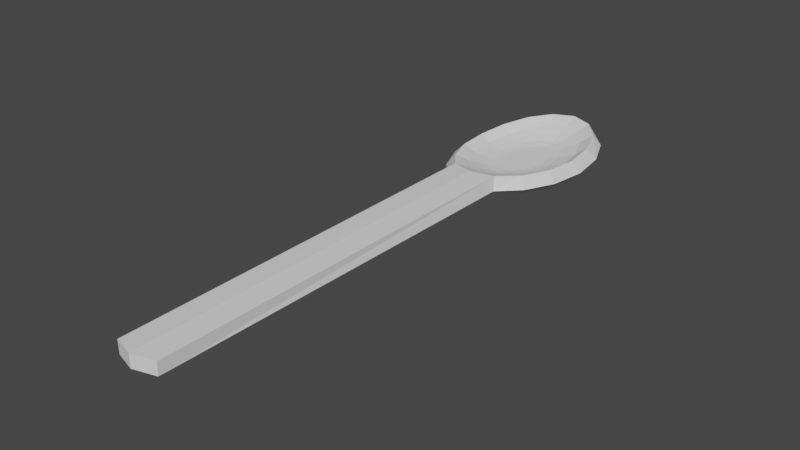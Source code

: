 # Source: LudumDareWoodenSpoon.blend  (saved by Blender 3.4.6; exported with 4.5.12 LTS)
import bpy
from mathutils import Matrix  # noqa: F401  (used for matrix-valued properties, if any)

bpy.ops.wm.read_factory_settings(use_empty=True)
scene = bpy.context.scene
scene.name = 'Scene'

# ---- collections
col_collection = bpy.data.collections.new('Collection'); scene.collection.children.link(col_collection)

# ---- world
world_world = bpy.data.worlds.new('World'); scene.world = world_world
world_world.use_nodes = True; world_world.node_tree.nodes.clear()
_N = world_world.node_tree.nodes; _L = world_world.node_tree.links
n0 = _N.new('ShaderNodeOutputWorld'); n0.name = 'World Output'; n0.location = (300, 300)
n1 = _N.new('ShaderNodeBackground'); n1.name = 'Background'; n1.location = (10, 300)
n1.inputs[0].default_value = (0.05088, 0.05088, 0.05088, 1.0)
_L.new(n1.outputs[0], n0.inputs[0])
n0.is_active_output = True
world_world.color = (0.05088, 0.05088, 0.05088)
world_world.use_sun_shadow = False
world_world.sun_shadow_jitter_overblur = 0.0

# ---- meshes
me_cylinder_007 = bpy.data.meshes.new('Cylinder.007')
me_cylinder_007.from_pydata([(7.526e-10, 0.2045, 0.0427), (0.03897, 0.1914, 0.04096), (0.07029, 0.155, 0.03823), (0.09014, 0.1018, 0.03513), (0.09689, 0.04006, 0.03347), (0.09014, -0.02164, 0.03513), (0.07037, -0.07487, 0.03821), (0.04142, -0.1127, 0.04219), (6.858e-10, -0.1276, 0.04484), (-0.04142, -0.1127, 0.04219), (-0.07037, -0.07487, 0.03821), (-0.09014, -0.02164, 0.03513), (-0.09689, 0.04006, 0.03347), (-0.09014, 0.1018, 0.03513), (-0.07029, 0.155, 0.03823), (-0.03897, 0.1914, 0.04096), (0.001731, 0.1022, 0.01138), (8.86e-10, 0.1026, 0.01138), (0.01418, 0.09316, 0.01138), (0.02796, 0.07073, 0.01138), (0.03357, 0.04006, 0.01138), (0.02796, 0.009392, 0.01138), (0.01418, -0.01304, 0.01138), (0.001731, -0.02208, 0.01138), (9.628e-10, -0.02246, 0.01138), (-0.001731, -0.02208, 0.01138), (-0.01418, -0.01304, 0.01138), (-0.02796, 0.009392, 0.01138), (-0.03357, 0.04006, 0.01138), (-0.02796, 0.07073, 0.01138), (-0.01418, 0.09316, 0.01138), (-0.001731, 0.1022, 0.01138), (0.003598, 0.1061, 0.01145), (7.466e-10, 0.1068, 0.01145), (0.0175, 0.09612, 0.01147), (0.03225, 0.07233, 0.01148), (0.0382, 0.04006, 0.01148), (0.03225, 0.007791, 0.01148), (0.0175, -0.016, 0.01147), (0.003598, -0.02598, 0.01145), (7.314e-10, -0.02671, 0.01145), (-0.003598, -0.02598, 0.01145), (-0.0175, -0.016, 0.01147), (-0.03225, 0.007791, 0.01148), (-0.0382, 0.04006, 0.01148), (-0.03225, 0.07233, 0.01148), (-0.0175, 0.09612, 0.01147), (-0.003598, 0.1061, 0.01145), (6.842e-10, 0.1757, 0.03077), (7.713e-10, 0.152, 0.02197), (9.849e-10, 0.1288, 0.01488), (0.0116, 0.1254, 0.01465), (0.01999, 0.1458, 0.02122), (0.0279, 0.1665, 0.02932), (0.02976, 0.1097, 0.01408), (0.04263, 0.124, 0.01943), (0.05399, 0.1381, 0.02566), (0.04618, 0.07931, 0.01353), (0.06074, 0.08653, 0.01768), (0.07272, 0.09354, 0.02191), (0.05257, 0.04006, 0.0133), (0.06756, 0.04006, 0.01697), (0.0795, 0.04006, 0.02035), (0.04618, 0.0008098, 0.01353), (0.06074, -0.006415, 0.01768), (0.07272, -0.01342, 0.02191), (0.02976, -0.02962, 0.01408), (0.04263, -0.04383, 0.01943), (0.054, -0.05801, 0.02567), (0.0116, -0.04533, 0.01465), (0.01999, -0.06567, 0.02122), (0.0279, -0.0864, 0.02933), (8.121e-10, -0.04864, 0.01488), (9.887e-10, -0.07188, 0.02197), (7.836e-10, -0.09565, 0.03079), (-0.0116, -0.04533, 0.01465), (-0.01999, -0.06567, 0.02122), (-0.0279, -0.0864, 0.02933), (-0.02976, -0.02962, 0.01408), (-0.04263, -0.04383, 0.01943), (-0.054, -0.05801, 0.02567), (-0.04618, 0.0008098, 0.01353), (-0.06074, -0.006415, 0.01768), (-0.07272, -0.01342, 0.02191), (-0.05257, 0.04006, 0.0133), (-0.06756, 0.04006, 0.01697), (-0.0795, 0.04006, 0.02035), (-0.04618, 0.07931, 0.01353), (-0.06074, 0.08653, 0.01768), (-0.07272, 0.09354, 0.02191), (-0.02976, 0.1097, 0.01408), (-0.04263, 0.124, 0.01943), (-0.05399, 0.1381, 0.02566), (-0.0116, 0.1254, 0.01465), (-0.01999, 0.1458, 0.02122), (-0.0279, 0.1665, 0.02932), (0.03926, -0.826, 0.04127), (7.15e-10, -0.8384, 0.04313), (-0.03926, -0.826, 0.04127), (6.858e-10, 0.2177, 0.022), (0.04483, 0.2038, 0.0204), (0.08228, 0.165, 0.01854), (0.107, 0.1075, 0.01681), (0.1156, 0.04006, 0.0158), (0.107, -0.02738, 0.01681), (0.08228, -0.0848, 0.01841), (0.04588, -0.1215, 0.01855), (7.586e-10, -0.1335, 0.01813), (-0.04588, -0.1215, 0.01855), (-0.08228, -0.0848, 0.01841), (-0.107, -0.02738, 0.01681), (-0.1156, 0.04006, 0.0158), (-0.107, 0.1075, 0.01681), (-0.08228, 0.165, 0.01854), (-0.04483, 0.2038, 0.0204), (0.00196, 0.1027, -0.01584), (7.451e-10, 0.1031, -0.01584), (0.01459, 0.09354, -0.01584), (0.02848, 0.07093, -0.01584), (0.03413, 0.04006, -0.01584), (0.02848, 0.009192, -0.01584), (0.01459, -0.01342, -0.01584), (0.00196, -0.02259, -0.01584), (7.844e-10, -0.02302, -0.01584), (-0.00196, -0.02259, -0.01584), (-0.01459, -0.01342, -0.01584), (-0.02848, 0.009192, -0.01584), (-0.03413, 0.04006, -0.01584), (-0.02848, 0.07093, -0.01584), (-0.01459, 0.09354, -0.01584), (-0.00196, 0.1027, -0.01584), (0.004844, 0.1092, -0.01561), (6.68e-10, 0.1103, -0.01561), (0.01976, 0.09835, -0.01561), (0.03504, 0.07345, -0.01561), (0.04114, 0.04006, -0.01561), (0.03504, 0.00667, -0.01561), (0.01976, -0.01823, -0.01561), (0.004844, -0.02909, -0.01561), (6.858e-10, -0.03014, -0.01561), (-0.004844, -0.02909, -0.01561), (-0.01976, -0.01823, -0.01561), (-0.03504, 0.00667, -0.01561), (-0.04114, 0.04006, -0.01561), (-0.03504, 0.07345, -0.01561), (-0.01976, 0.09835, -0.01561), (-0.004844, 0.1092, -0.01561), (7.038e-10, 0.189, 0.006258), (6.858e-10, 0.1629, -0.003463), (6.799e-10, 0.1367, -0.01141), (0.0145, 0.1325, -0.0117), (0.0241, 0.1556, -0.004283), (0.03379, 0.1787, 0.004951), (0.03487, 0.1148, -0.01237), (0.04989, 0.1312, -0.006217), (0.0652, 0.1476, 0.001789), (0.05244, 0.08188, -0.01302), (0.06974, 0.09027, -0.008112), (0.08754, 0.09872, -0.001425), (0.05915, 0.04006, -0.01328), (0.07707, 0.04006, -0.008893), (0.09557, 0.04006, -0.002787), (0.05244, -0.00176, -0.01302), (0.06974, -0.01015, -0.008112), (0.08754, -0.0186, -0.001425), (0.03487, -0.03469, -0.01237), (0.04989, -0.05105, -0.006217), (0.0652, -0.06744, 0.001789), (0.0145, -0.05239, -0.0117), (0.0241, -0.07553, -0.004283), (0.03379, -0.09862, 0.004951), (6.262e-10, -0.05656, -0.01141), (6.739e-10, -0.08275, -0.003463), (7.276e-10, -0.1089, 0.006259), (-0.0145, -0.05239, -0.0117), (-0.0241, -0.07553, -0.004283), (-0.03379, -0.09862, 0.004951), (-0.03487, -0.03469, -0.01237), (-0.04989, -0.05105, -0.006217), (-0.0652, -0.06744, 0.001789), (-0.05244, -0.00176, -0.01302), (-0.06974, -0.01015, -0.008112), (-0.08754, -0.0186, -0.001425), (-0.05915, 0.04006, -0.01328), (-0.07707, 0.04006, -0.008893), (-0.09557, 0.04006, -0.002787), (-0.05244, 0.08188, -0.01302), (-0.06974, 0.09027, -0.008112), (-0.08754, 0.09872, -0.001425), (-0.03487, 0.1148, -0.01237), (-0.04989, 0.1312, -0.006217), (-0.0652, 0.1476, 0.001789), (-0.0145, 0.1325, -0.0117), (-0.0241, 0.1556, -0.004283), (-0.03379, 0.1787, 0.004951), (0.03844, -0.8262, 0.01835), (7.521e-10, -0.8385, 0.01966), (-0.03844, -0.8262, 0.01835)], [], [(16, 17, 31, 30, 29, 28, 27, 26, 25, 24, 23, 22, 21, 20, 19, 18), (48, 53, 1, 0), (53, 56, 2, 1), (56, 59, 3, 2), (59, 62, 4, 3), (62, 65, 5, 4), (65, 68, 6, 5), (68, 71, 7, 6), (71, 74, 8, 7), (74, 77, 9, 8), (77, 80, 10, 9), (80, 83, 11, 10), (83, 86, 12, 11), (86, 89, 13, 12), (89, 92, 14, 13), (92, 95, 15, 14), (95, 48, 0, 15), (17, 16, 32, 33), (16, 18, 34, 32), (18, 19, 35, 34), (19, 20, 36, 35), (20, 21, 37, 36), (21, 22, 38, 37), (22, 23, 39, 38), (23, 24, 40, 39), (24, 25, 41, 40), (25, 26, 42, 41), (26, 27, 43, 42), (27, 28, 44, 43), (28, 29, 45, 44), (29, 30, 46, 45), (30, 31, 47, 46), (31, 17, 33, 47), (47, 33, 50, 93), (93, 50, 49, 94), (94, 49, 48, 95), (46, 47, 93, 90), (90, 93, 94, 91), (91, 94, 95, 92), (45, 46, 90, 87), (87, 90, 91, 88), (88, 91, 92, 89), (44, 45, 87, 84), (84, 87, 88, 85), (85, 88, 89, 86), (43, 44, 84, 81), (81, 84, 85, 82), (82, 85, 86, 83), (42, 43, 81, 78), (78, 81, 82, 79), (79, 82, 83, 80), (41, 42, 78, 75), (75, 78, 79, 76), (76, 79, 80, 77), (40, 41, 75, 72), (72, 75, 76, 73), (73, 76, 77, 74), (39, 40, 72, 69), (69, 72, 73, 70), (70, 73, 74, 71), (38, 39, 69, 66), (66, 69, 70, 67), (67, 70, 71, 68), (37, 38, 66, 63), (63, 66, 67, 64), (64, 67, 68, 65), (36, 37, 63, 60), (60, 63, 64, 61), (61, 64, 65, 62), (35, 36, 60, 57), (57, 60, 61, 58), (58, 61, 62, 59), (34, 35, 57, 54), (54, 57, 58, 55), (55, 58, 59, 56), (32, 34, 54, 51), (51, 54, 55, 52), (52, 55, 56, 53), (33, 32, 51, 50), (50, 51, 52, 49), (49, 52, 53, 48), (8, 9, 98, 97), (7, 8, 97, 96), (115, 117, 118, 119, 120, 121, 122, 123, 124, 125, 126, 127, 128, 129, 130, 116), (147, 99, 100, 152), (152, 100, 101, 155), (155, 101, 102, 158), (158, 102, 103, 161), (161, 103, 104, 164), (164, 104, 105, 167), (167, 105, 106, 170), (170, 106, 107, 173), (173, 107, 108, 176), (176, 108, 109, 179), (179, 109, 110, 182), (182, 110, 111, 185), (185, 111, 112, 188), (188, 112, 113, 191), (191, 113, 114, 194), (194, 114, 99, 147), (116, 132, 131, 115), (115, 131, 133, 117), (117, 133, 134, 118), (118, 134, 135, 119), (119, 135, 136, 120), (120, 136, 137, 121), (121, 137, 138, 122), (122, 138, 139, 123), (123, 139, 140, 124), (124, 140, 141, 125), (125, 141, 142, 126), (126, 142, 143, 127), (127, 143, 144, 128), (128, 144, 145, 129), (129, 145, 146, 130), (130, 146, 132, 116), (146, 192, 149, 132), (192, 193, 148, 149), (193, 194, 147, 148), (145, 189, 192, 146), (189, 190, 193, 192), (190, 191, 194, 193), (144, 186, 189, 145), (186, 187, 190, 189), (187, 188, 191, 190), (143, 183, 186, 144), (183, 184, 187, 186), (184, 185, 188, 187), (142, 180, 183, 143), (180, 181, 184, 183), (181, 182, 185, 184), (141, 177, 180, 142), (177, 178, 181, 180), (178, 179, 182, 181), (140, 174, 177, 141), (174, 175, 178, 177), (175, 176, 179, 178), (139, 171, 174, 140), (171, 172, 175, 174), (172, 173, 176, 175), (138, 168, 171, 139), (168, 169, 172, 171), (169, 170, 173, 172), (137, 165, 168, 138), (165, 166, 169, 168), (166, 167, 170, 169), (136, 162, 165, 137), (162, 163, 166, 165), (163, 164, 167, 166), (135, 159, 162, 136), (159, 160, 163, 162), (160, 161, 164, 163), (134, 156, 159, 135), (156, 157, 160, 159), (157, 158, 161, 160), (133, 153, 156, 134), (153, 154, 157, 156), (154, 155, 158, 157), (131, 150, 153, 133), (150, 151, 154, 153), (151, 152, 155, 154), (132, 149, 150, 131), (149, 148, 151, 150), (148, 147, 152, 151), (107, 196, 197, 108), (106, 195, 196, 107), (0, 1, 100, 99), (1, 2, 101, 100), (2, 3, 102, 101), (3, 4, 103, 102), (4, 5, 104, 103), (5, 6, 105, 104), (6, 7, 106, 105), (9, 10, 109, 108), (10, 11, 110, 109), (11, 12, 111, 110), (12, 13, 112, 111), (13, 14, 113, 112), (14, 15, 114, 113), (15, 0, 99, 114), (96, 97, 196, 195), (97, 98, 197, 196), (98, 9, 108, 197), (7, 96, 195, 106)])
_uv = me_cylinder_007.uv_layers.new(name='UVMap')
_uv.uv.foreach_set('vector', [0.2542, 0.3749, 0.25, 0.3757, 0.2458, 0.3749, 0.2185, 0.3566, 0.1884, 0.3116, 0.1761, 0.25, 0.1884, 0.1884, 0.2185, 0.1434, 0.2458, 0.1251, 0.25, 0.1243, 0.2542, 0.1251, 0.2815, 0.1434, 0.3116, 0.1884, 0.3239, 0.25, 0.3116, 0.3116, 0.2815, 0.3566, 0.25, 0.4648, 0.3214, 0.4506, 0.3418, 0.4717, 0.25, 0.49, 0.3214, 0.4506, 0.3878, 0.4062, 0.4197, 0.4197, 0.3418, 0.4717, 0.3878, 0.4062, 0.4351, 0.3355, 0.4717, 0.3418, 0.4197, 0.4197, 0.4351, 0.3355, 0.4521, 0.25, 0.49, 0.25, 0.4717, 0.3418, 0.4521, 0.25, 0.4351, 0.1645, 0.4717, 0.1582, 0.49, 0.25, 0.4351, 0.1645, 0.3878, 0.0938, 0.4197, 0.08029, 0.4717, 0.1582, 0.3878, 0.0938, 0.3214, 0.04942, 0.3418, 0.02827, 0.4197, 0.08029, 0.3214, 0.04942, 0.25, 0.03522, 0.25, 0.01, 0.3418, 0.02827, 0.25, 0.03522, 0.1786, 0.04942, 0.1582, 0.02827, 0.25, 0.01, 0.1786, 0.04942, 0.1122, 0.0938, 0.08029, 0.08029, 0.1582, 0.02827, 0.1122, 0.0938, 0.06491, 0.1645, 0.02827, 0.1582, 0.08029, 0.08029, 0.06491, 0.1645, 0.04791, 0.25, 0.01, 0.25, 0.02827, 0.1582, 0.04791, 0.25, 0.06491, 0.3355, 0.02827, 0.3418, 0.01, 0.25, 0.06491, 0.3355, 0.1122, 0.4062, 0.08029, 0.4197, 0.02827, 0.3418, 0.1122, 0.4062, 0.1786, 0.4506, 0.1582, 0.4717, 0.08029, 0.4197, 0.1786, 0.4506, 0.25, 0.4648, 0.25, 0.49, 0.1582, 0.4717, 0.25, 0.3757, 0.2542, 0.3749, 0.2601, 0.3871, 0.25, 0.3891, 0.2542, 0.3749, 0.2815, 0.3566, 0.2922, 0.3657, 0.2601, 0.3871, 0.2815, 0.3566, 0.3116, 0.3116, 0.3252, 0.3163, 0.2922, 0.3657, 0.3116, 0.3116, 0.3239, 0.25, 0.3383, 0.25, 0.3252, 0.3163, 0.3239, 0.25, 0.3116, 0.1884, 0.3252, 0.1837, 0.3383, 0.25, 0.3116, 0.1884, 0.2815, 0.1434, 0.2922, 0.1343, 0.3252, 0.1837, 0.2815, 0.1434, 0.2542, 0.1251, 0.2601, 0.1129, 0.2922, 0.1343, 0.2542, 0.1251, 0.25, 0.1243, 0.25, 0.1109, 0.2601, 0.1129, 0.25, 0.1243, 0.2458, 0.1251, 0.2399, 0.1129, 0.25, 0.1109, 0.2458, 0.1251, 0.2185, 0.1434, 0.2078, 0.1343, 0.2399, 0.1129, 0.2185, 0.1434, 0.1884, 0.1884, 0.1748, 0.1837, 0.2078, 0.1343, 0.1884, 0.1884, 0.1761, 0.25, 0.1617, 0.25, 0.1748, 0.1837, 0.1761, 0.25, 0.1884, 0.3116, 0.1748, 0.3163, 0.1617, 0.25, 0.1884, 0.3116, 0.2185, 0.3566, 0.2078, 0.3657, 0.1748, 0.3163, 0.2185, 0.3566, 0.2458, 0.3749, 0.2399, 0.3871, 0.2078, 0.3657, 0.2458, 0.3749, 0.25, 0.3757, 0.25, 0.3891, 0.2399, 0.3871, 0.2399, 0.3871, 0.25, 0.3891, 0.25, 0.4143, 0.2195, 0.4083, 0.2195, 0.4083, 0.25, 0.4143, 0.25, 0.4396, 0.199, 0.4294, 0.199, 0.4294, 0.25, 0.4396, 0.25, 0.4648, 0.1786, 0.4506, 0.2078, 0.3657, 0.2399, 0.3871, 0.2195, 0.4083, 0.176, 0.3792, 0.176, 0.3792, 0.2195, 0.4083, 0.199, 0.4294, 0.1441, 0.3927, 0.1441, 0.3927, 0.199, 0.4294, 0.1786, 0.4506, 0.1122, 0.4062, 0.1748, 0.3163, 0.2078, 0.3657, 0.176, 0.3792, 0.1382, 0.3227, 0.1382, 0.3227, 0.176, 0.3792, 0.1441, 0.3927, 0.1016, 0.3291, 0.1016, 0.3291, 0.1441, 0.3927, 0.1122, 0.4062, 0.06491, 0.3355, 0.1617, 0.25, 0.1748, 0.3163, 0.1382, 0.3227, 0.1237, 0.25, 0.1237, 0.25, 0.1382, 0.3227, 0.1016, 0.3291, 0.08583, 0.25, 0.08583, 0.25, 0.1016, 0.3291, 0.06491, 0.3355, 0.04791, 0.25, 0.1748, 0.1837, 0.1617, 0.25, 0.1237, 0.25, 0.1382, 0.1773, 0.1382, 0.1773, 0.1237, 0.25, 0.08583, 0.25, 0.1016, 0.1709, 0.1016, 0.1709, 0.08583, 0.25, 0.04791, 0.25, 0.06491, 0.1645, 0.2078, 0.1343, 0.1748, 0.1837, 0.1382, 0.1773, 0.176, 0.1208, 0.176, 0.1208, 0.1382, 0.1773, 0.1016, 0.1709, 0.1441, 0.1073, 0.1441, 0.1073, 0.1016, 0.1709, 0.06491, 0.1645, 0.1122, 0.0938, 0.2399, 0.1129, 0.2078, 0.1343, 0.176, 0.1208, 0.2195, 0.09173, 0.2195, 0.09173, 0.176, 0.1208, 0.1441, 0.1073, 0.199, 0.07058, 0.199, 0.07058, 0.1441, 0.1073, 0.1122, 0.0938, 0.1786, 0.04942, 0.25, 0.1109, 0.2399, 0.1129, 0.2195, 0.09173, 0.25, 0.08566, 0.25, 0.08566, 0.2195, 0.09173, 0.199, 0.07058, 0.25, 0.06044, 0.25, 0.06044, 0.199, 0.07058, 0.1786, 0.04942, 0.25, 0.03522, 0.2601, 0.1129, 0.25, 0.1109, 0.25, 0.08566, 0.2805, 0.09173, 0.2805, 0.09173, 0.25, 0.08566, 0.25, 0.06044, 0.301, 0.07058, 0.301, 0.07058, 0.25, 0.06044, 0.25, 0.03522, 0.3214, 0.04942, 0.2922, 0.1343, 0.2601, 0.1129, 0.2805, 0.09173, 0.324, 0.1208, 0.324, 0.1208, 0.2805, 0.09173, 0.301, 0.07058, 0.3559, 0.1073, 0.3559, 0.1073, 0.301, 0.07058, 0.3214, 0.04942, 0.3878, 0.0938, 0.3252, 0.1837, 0.2922, 0.1343, 0.324, 0.1208, 0.3618, 0.1773, 0.3618, 0.1773, 0.324, 0.1208, 0.3559, 0.1073, 0.3984, 0.1709, 0.3984, 0.1709, 0.3559, 0.1073, 0.3878, 0.0938, 0.4351, 0.1645, 0.3383, 0.25, 0.3252, 0.1837, 0.3618, 0.1773, 0.3763, 0.25, 0.3763, 0.25, 0.3618, 0.1773, 0.3984, 0.1709, 0.4142, 0.25, 0.4142, 0.25, 0.3984, 0.1709, 0.4351, 0.1645, 0.4521, 0.25, 0.3252, 0.3163, 0.3383, 0.25, 0.3763, 0.25, 0.3618, 0.3227, 0.3618, 0.3227, 0.3763, 0.25, 0.4142, 0.25, 0.3984, 0.3291, 0.3984, 0.3291, 0.4142, 0.25, 0.4521, 0.25, 0.4351, 0.3355, 0.2922, 0.3657, 0.3252, 0.3163, 0.3618, 0.3227, 0.324, 0.3792, 0.324, 0.3792, 0.3618, 0.3227, 0.3984, 0.3291, 0.3559, 0.3927, 0.3559, 0.3927, 0.3984, 0.3291, 0.4351, 0.3355, 0.3878, 0.4062, 0.2601, 0.3871, 0.2922, 0.3657, 0.324, 0.3792, 0.2805, 0.4083, 0.2805, 0.4083, 0.324, 0.3792, 0.3559, 0.3927, 0.301, 0.4294, 0.301, 0.4294, 0.3559, 0.3927, 0.3878, 0.4062, 0.3214, 0.4506, 0.25, 0.3891, 0.2601, 0.3871, 0.2805, 0.4083, 0.25, 0.4143, 0.25, 0.4143, 0.2805, 0.4083, 0.301, 0.4294, 0.25, 0.4396, 0.25, 0.4396, 0.301, 0.4294, 0.3214, 0.4506, 0.25, 0.4648, 0.25, 0.01, 0.1582, 0.02827, 0.1582, 0.02827, 0.25, 0.01, 0.3418, 0.02827, 0.25, 0.01, 0.25, 0.01, 0.3418, 0.02827, 0.2542, 0.3749, 0.2815, 0.3566, 0.3116, 0.3116, 0.3239, 0.25, 0.3116, 0.1884, 0.2815, 0.1434, 0.2542, 0.1251, 0.25, 0.1243, 0.2458, 0.1251, 0.2185, 0.1434, 0.1884, 0.1884, 0.1761, 0.25, 0.1884, 0.3116, 0.2185, 0.3566, 0.2458, 0.3749, 0.25, 0.3757, 0.25, 0.4648, 0.25, 0.49, 0.3418, 0.4717, 0.3214, 0.4506, 0.3214, 0.4506, 0.3418, 0.4717, 0.4197, 0.4197, 0.3878, 0.4062, 0.3878, 0.4062, 0.4197, 0.4197, 0.4717, 0.3418, 0.4351, 0.3355, 0.4351, 0.3355, 0.4717, 0.3418, 0.49, 0.25, 0.4521, 0.25, 0.4521, 0.25, 0.49, 0.25, 0.4717, 0.1582, 0.4351, 0.1645, 0.4351, 0.1645, 0.4717, 0.1582, 0.4197, 0.08029, 0.3878, 0.0938, 0.3878, 0.0938, 0.4197, 0.08029, 0.3418, 0.02827, 0.3214, 0.04942, 0.3214, 0.04942, 0.3418, 0.02827, 0.25, 0.01, 0.25, 0.03522, 0.25, 0.03522, 0.25, 0.01, 0.1582, 0.02827, 0.1786, 0.04942, 0.1786, 0.04942, 0.1582, 0.02827, 0.08029, 0.08029, 0.1122, 0.0938, 0.1122, 0.0938, 0.08029, 0.08029, 0.02827, 0.1582, 0.06491, 0.1645, 0.06491, 0.1645, 0.02827, 0.1582, 0.01, 0.25, 0.04791, 0.25, 0.04791, 0.25, 0.01, 0.25, 0.02827, 0.3418, 0.06491, 0.3355, 0.06491, 0.3355, 0.02827, 0.3418, 0.08029, 0.4197, 0.1122, 0.4062, 0.1122, 0.4062, 0.08029, 0.4197, 0.1582, 0.4717, 0.1786, 0.4506, 0.1786, 0.4506, 0.1582, 0.4717, 0.25, 0.49, 0.25, 0.4648, 0.25, 0.3757, 0.25, 0.3891, 0.2601, 0.3871, 0.2542, 0.3749, 0.2542, 0.3749, 0.2601, 0.3871, 0.2922, 0.3657, 0.2815, 0.3566, 0.2815, 0.3566, 0.2922, 0.3657, 0.3252, 0.3163, 0.3116, 0.3116, 0.3116, 0.3116, 0.3252, 0.3163, 0.3383, 0.25, 0.3239, 0.25, 0.3239, 0.25, 0.3383, 0.25, 0.3252, 0.1837, 0.3116, 0.1884, 0.3116, 0.1884, 0.3252, 0.1837, 0.2922, 0.1343, 0.2815, 0.1434, 0.2815, 0.1434, 0.2922, 0.1343, 0.2601, 0.1129, 0.2542, 0.1251, 0.2542, 0.1251, 0.2601, 0.1129, 0.25, 0.1109, 0.25, 0.1243, 0.25, 0.1243, 0.25, 0.1109, 0.2399, 0.1129, 0.2458, 0.1251, 0.2458, 0.1251, 0.2399, 0.1129, 0.2078, 0.1343, 0.2185, 0.1434, 0.2185, 0.1434, 0.2078, 0.1343, 0.1748, 0.1837, 0.1884, 0.1884, 0.1884, 0.1884, 0.1748, 0.1837, 0.1617, 0.25, 0.1761, 0.25, 0.1761, 0.25, 0.1617, 0.25, 0.1748, 0.3163, 0.1884, 0.3116, 0.1884, 0.3116, 0.1748, 0.3163, 0.2078, 0.3657, 0.2185, 0.3566, 0.2185, 0.3566, 0.2078, 0.3657, 0.2399, 0.3871, 0.2458, 0.3749, 0.2458, 0.3749, 0.2399, 0.3871, 0.25, 0.3891, 0.25, 0.3757, 0.2399, 0.3871, 0.2195, 0.4083, 0.25, 0.4143, 0.25, 0.3891, 0.2195, 0.4083, 0.199, 0.4294, 0.25, 0.4396, 0.25, 0.4143, 0.199, 0.4294, 0.1786, 0.4506, 0.25, 0.4648, 0.25, 0.4396, 0.2078, 0.3657, 0.176, 0.3792, 0.2195, 0.4083, 0.2399, 0.3871, 0.176, 0.3792, 0.1441, 0.3927, 0.199, 0.4294, 0.2195, 0.4083, 0.1441, 0.3927, 0.1122, 0.4062, 0.1786, 0.4506, 0.199, 0.4294, 0.1748, 0.3163, 0.1382, 0.3227, 0.176, 0.3792, 0.2078, 0.3657, 0.1382, 0.3227, 0.1016, 0.3291, 0.1441, 0.3927, 0.176, 0.3792, 0.1016, 0.3291, 0.06491, 0.3355, 0.1122, 0.4062, 0.1441, 0.3927, 0.1617, 0.25, 0.1237, 0.25, 0.1382, 0.3227, 0.1748, 0.3163, 0.1237, 0.25, 0.08583, 0.25, 0.1016, 0.3291, 0.1382, 0.3227, 0.08583, 0.25, 0.04791, 0.25, 0.06491, 0.3355, 0.1016, 0.3291, 0.1748, 0.1837, 0.1382, 0.1773, 0.1237, 0.25, 0.1617, 0.25, 0.1382, 0.1773, 0.1016, 0.1709, 0.08583, 0.25, 0.1237, 0.25, 0.1016, 0.1709, 0.06491, 0.1645, 0.04791, 0.25, 0.08583, 0.25, 0.2078, 0.1343, 0.176, 0.1208, 0.1382, 0.1773, 0.1748, 0.1837, 0.176, 0.1208, 0.1441, 0.1073, 0.1016, 0.1709, 0.1382, 0.1773, 0.1441, 0.1073, 0.1122, 0.0938, 0.06491, 0.1645, 0.1016, 0.1709, 0.2399, 0.1129, 0.2195, 0.09173, 0.176, 0.1208, 0.2078, 0.1343, 0.2195, 0.09173, 0.199, 0.07058, 0.1441, 0.1073, 0.176, 0.1208, 0.199, 0.07058, 0.1786, 0.04942, 0.1122, 0.0938, 0.1441, 0.1073, 0.25, 0.1109, 0.25, 0.08566, 0.2195, 0.09173, 0.2399, 0.1129, 0.25, 0.08566, 0.25, 0.06044, 0.199, 0.07058, 0.2195, 0.09173, 0.25, 0.06044, 0.25, 0.03522, 0.1786, 0.04942, 0.199, 0.07058, 0.2601, 0.1129, 0.2805, 0.09173, 0.25, 0.08566, 0.25, 0.1109, 0.2805, 0.09173, 0.301, 0.07058, 0.25, 0.06044, 0.25, 0.08566, 0.301, 0.07058, 0.3214, 0.04942, 0.25, 0.03522, 0.25, 0.06044, 0.2922, 0.1343, 0.324, 0.1208, 0.2805, 0.09173, 0.2601, 0.1129, 0.324, 0.1208, 0.3559, 0.1073, 0.301, 0.07058, 0.2805, 0.09173, 0.3559, 0.1073, 0.3878, 0.0938, 0.3214, 0.04942, 0.301, 0.07058, 0.3252, 0.1837, 0.3618, 0.1773, 0.324, 0.1208, 0.2922, 0.1343, 0.3618, 0.1773, 0.3984, 0.1709, 0.3559, 0.1073, 0.324, 0.1208, 0.3984, 0.1709, 0.4351, 0.1645, 0.3878, 0.0938, 0.3559, 0.1073, 0.3383, 0.25, 0.3763, 0.25, 0.3618, 0.1773, 0.3252, 0.1837, 0.3763, 0.25, 0.4142, 0.25, 0.3984, 0.1709, 0.3618, 0.1773, 0.4142, 0.25, 0.4521, 0.25, 0.4351, 0.1645, 0.3984, 0.1709, 0.3252, 0.3163, 0.3618, 0.3227, 0.3763, 0.25, 0.3383, 0.25, 0.3618, 0.3227, 0.3984, 0.3291, 0.4142, 0.25, 0.3763, 0.25, 0.3984, 0.3291, 0.4351, 0.3355, 0.4521, 0.25, 0.4142, 0.25, 0.2922, 0.3657, 0.324, 0.3792, 0.3618, 0.3227, 0.3252, 0.3163, 0.324, 0.3792, 0.3559, 0.3927, 0.3984, 0.3291, 0.3618, 0.3227, 0.3559, 0.3927, 0.3878, 0.4062, 0.4351, 0.3355, 0.3984, 0.3291, 0.2601, 0.3871, 0.2805, 0.4083, 0.324, 0.3792, 0.2922, 0.3657, 0.2805, 0.4083, 0.301, 0.4294, 0.3559, 0.3927, 0.324, 0.3792, 0.301, 0.4294, 0.3214, 0.4506, 0.3878, 0.4062, 0.3559, 0.3927, 0.25, 0.3891, 0.25, 0.4143, 0.2805, 0.4083, 0.2601, 0.3871, 0.25, 0.4143, 0.25, 0.4396, 0.301, 0.4294, 0.2805, 0.4083, 0.25, 0.4396, 0.25, 0.4648, 0.3214, 0.4506, 0.301, 0.4294, 0.25, 0.01, 0.25, 0.01, 0.1582, 0.02827, 0.1582, 0.02827, 0.3418, 0.02827, 0.3418, 0.02827, 0.25, 0.01, 0.25, 0.01, 0.25, 0.49, 0.3418, 0.4717, 0.3418, 0.4717, 0.25, 0.49, 0.3418, 0.4717, 0.4197, 0.4197, 0.4197, 0.4197, 0.3418, 0.4717, 0.4197, 0.4197, 0.4717, 0.3418, 0.4717, 0.3418, 0.4197, 0.4197, 0.4717, 0.3418, 0.49, 0.25, 0.49, 0.25, 0.4717, 0.3418, 0.49, 0.25, 0.4717, 0.1582, 0.4717, 0.1582, 0.49, 0.25, 0.4717, 0.1582, 0.4197, 0.08029, 0.4197, 0.08029, 0.4717, 0.1582, 0.4197, 0.08029, 0.3418, 0.02827, 0.3418, 0.02827, 0.4197, 0.08029, 0.1582, 0.02827, 0.08029, 0.08029, 0.08029, 0.08029, 0.1582, 0.02827, 0.08029, 0.08029, 0.02827, 0.1582, 0.02827, 0.1582, 0.08029, 0.08029, 0.02827, 0.1582, 0.01, 0.25, 0.01, 0.25, 0.02827, 0.1582, 0.01, 0.25, 0.02827, 0.3418, 0.02827, 0.3418, 0.01, 0.25, 0.02827, 0.3418, 0.08029, 0.4197, 0.08029, 0.4197, 0.02827, 0.3418, 0.08029, 0.4197, 0.1582, 0.4717, 0.1582, 0.4717, 0.08029, 0.4197, 0.1582, 0.4717, 0.25, 0.49, 0.25, 0.49, 0.1582, 0.4717, 0.3418, 0.02827, 0.25, 0.01, 0.25, 0.01, 0.3418, 0.02827, 0.25, 0.01, 0.1582, 0.02827, 0.1582, 0.02827, 0.25, 0.01, 0.1582, 0.02827, 0.1582, 0.02827, 0.1582, 0.02827, 0.1582, 0.02827, 0.3418, 0.02827, 0.3418, 0.02827, 0.3418, 0.02827, 0.3418, 0.02827])
me_cylinder_007.update()

# ---- objects
ob_wooden_spoon = bpy.data.objects.new('Wooden Spoon', me_cylinder_007)

# ---- transforms, parenting, visibility, modifiers, constraints
ob_wooden_spoon.location = (0.0, 0.0, 0.005324)
ob_wooden_spoon.scale = (0.2935, 0.2935, 0.2935)

# ---- collection membership
col_collection.objects.link(ob_wooden_spoon)

# ---- scene / render settings (as saved in the file)
scene.frame_start = 1; scene.frame_end = 250; scene.frame_set(1)
scene.render.engine = 'BLENDER_EEVEE_NEXT'
scene.cycles.sampling_pattern = 'TABULATED_SOBOL'
scene.cycles.use_light_tree = False
scene.view_settings.view_transform = 'Filmic'
bpy.context.view_layer.update()

# ---- added for rendering (the .blend has no active camera and no usable light): camera, sun
cam_auto = bpy.data.cameras.new('AutoCamera')
cam_auto.lens = 50.0
cam_auto.sensor_width = 36.0
cam_auto.clip_end = 1000.0
ob_auto_camera = bpy.data.objects.new('AutoCamera', cam_auto)
scene.collection.objects.link(ob_auto_camera)
ob_auto_camera.location = (0.294043, -0.443956, 0.244815)
ob_auto_camera.rotation_euler = (1.09748, -7.21219e-08, 0.694738)
scene.camera = ob_auto_camera
light_auto_sun = bpy.data.lights.new('AutoSun', 'SUN')
light_auto_sun.energy = 3.0
light_auto_sun.angle = 0.0523599
ob_auto_sun = bpy.data.objects.new('AutoSun', light_auto_sun)
scene.collection.objects.link(ob_auto_sun)
ob_auto_sun.rotation_euler = (0.872665, 0.174533, 0.523599)
bpy.context.view_layer.update()
